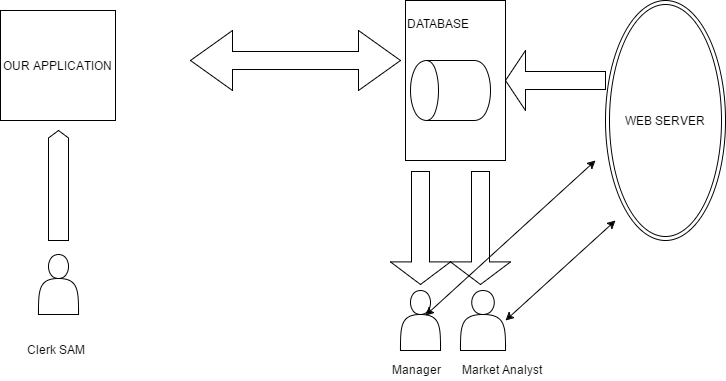

The diagram above was exported from draw.io. Its source (the exported page's mxGraphModel, read from the mxfile embedded in the PNG):
<mxGraphModel dx="1298" dy="457" grid="1" gridSize="10" guides="1" tooltips="1" connect="1" arrows="1" fold="1" page="1" pageScale="1" pageWidth="850" pageHeight="1100" background="#ffffff" math="0" shadow="0">
  <root>
    <mxCell id="0" />
    <mxCell id="1" parent="0" />
    <mxCell id="7" value="" style="whiteSpace=wrap;html=1;" vertex="1" parent="1">
      <mxGeometry x="500" y="40" width="100" height="160" as="geometry" />
    </mxCell>
    <mxCell id="8" value="" style="shape=cylinder;whiteSpace=wrap;html=1;rotation=-90;" vertex="1" parent="1">
      <mxGeometry x="515" y="90" width="60" height="80" as="geometry" />
    </mxCell>
    <mxCell id="9" value="&lt;div style=&quot;text-align: center&quot;&gt;&lt;span style=&quot;white-space: normal&quot;&gt;&lt;font face=&quot;helvetica&quot;&gt;DATABASE&lt;/font&gt;&lt;/span&gt;&lt;/div&gt;" style="text;html=1;" vertex="1" parent="1">
      <mxGeometry x="500" y="50" width="110" height="30" as="geometry" />
    </mxCell>
    <mxCell id="11" value="OUR APPLICATION" style="whiteSpace=wrap;html=1;" vertex="1" parent="1">
      <mxGeometry x="95" y="50" width="115" height="110" as="geometry" />
    </mxCell>
    <mxCell id="12" value="" style="shape=doubleArrow;whiteSpace=wrap;html=1;" vertex="1" parent="1">
      <mxGeometry x="285" y="70" width="210" height="60" as="geometry" />
    </mxCell>
    <mxCell id="13" value="" style="shape=actor;whiteSpace=wrap;html=1;" vertex="1" parent="1">
      <mxGeometry x="133" y="294" width="40" height="60" as="geometry" />
    </mxCell>
    <mxCell id="14" value="" style="shape=singleArrow;direction=north;whiteSpace=wrap;html=1;arrowWidth=1;arrowSize=0.06785714285714285;" vertex="1" parent="1">
      <mxGeometry x="143" y="170" width="20" height="110" as="geometry" />
    </mxCell>
    <mxCell id="15" value="Clerk SAM" style="text;html=1;resizable=0;points=[];autosize=1;align=left;verticalAlign=top;spacingTop=-4;" vertex="1" parent="1">
      <mxGeometry x="120" y="380" width="70" height="20" as="geometry" />
    </mxCell>
    <mxCell id="16" value="" style="shape=singleArrow;direction=south;whiteSpace=wrap;html=1;" vertex="1" parent="1">
      <mxGeometry x="485" y="211" width="60" height="113" as="geometry" />
    </mxCell>
    <mxCell id="17" value="" style="shape=actor;whiteSpace=wrap;html=1;" vertex="1" parent="1">
      <mxGeometry x="495" y="330" width="40" height="60" as="geometry" />
    </mxCell>
    <mxCell id="18" value="Manager" style="text;html=1;resizable=0;points=[];autosize=1;align=left;verticalAlign=top;spacingTop=-4;" vertex="1" parent="1">
      <mxGeometry x="485" y="400" width="60" height="20" as="geometry" />
    </mxCell>
    <mxCell id="19" value="" style="shape=singleArrow;direction=south;whiteSpace=wrap;html=1;" vertex="1" parent="1">
      <mxGeometry x="545" y="211" width="60" height="113" as="geometry" />
    </mxCell>
    <mxCell id="20" value="" style="shape=actor;whiteSpace=wrap;html=1;" vertex="1" parent="1">
      <mxGeometry x="555" y="330" width="45" height="60" as="geometry" />
    </mxCell>
    <mxCell id="24" value="Market Analyst" style="text;html=1;resizable=0;points=[];autosize=1;align=left;verticalAlign=top;spacingTop=-4;" vertex="1" parent="1">
      <mxGeometry x="555" y="400" width="100" height="20" as="geometry" />
    </mxCell>
    <mxCell id="26" value="WEB SERVER" style="ellipse;shape=doubleEllipse;whiteSpace=wrap;html=1;" vertex="1" parent="1">
      <mxGeometry x="700" y="40" width="120" height="240" as="geometry" />
    </mxCell>
    <mxCell id="27" value="" style="shape=singleArrow;direction=west;whiteSpace=wrap;html=1;" vertex="1" parent="1">
      <mxGeometry x="600" y="90" width="100" height="60" as="geometry" />
    </mxCell>
    <mxCell id="29" value="" style="endArrow=classic;startArrow=classic;html=1;" edge="1" parent="1">
      <mxGeometry width="50" height="50" relative="1" as="geometry">
        <mxPoint x="600" y="360" as="sourcePoint" />
        <mxPoint x="710" y="260" as="targetPoint" />
      </mxGeometry>
    </mxCell>
    <mxCell id="31" value="" style="endArrow=classic;startArrow=classic;html=1;" edge="1" parent="1">
      <mxGeometry width="50" height="50" relative="1" as="geometry">
        <mxPoint x="520" y="355" as="sourcePoint" />
        <mxPoint x="690" y="200" as="targetPoint" />
      </mxGeometry>
    </mxCell>
  </root>
</mxGraphModel>